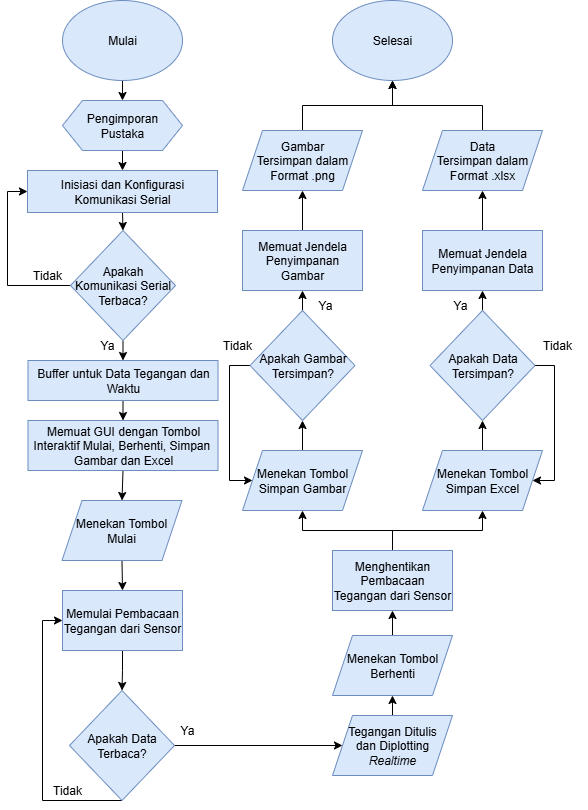

The diagram above was exported from draw.io. Its source (the exported page's mxGraphModel, read from the mxfile embedded in the PNG):
<mxGraphModel dx="1234" dy="689" grid="1" gridSize="10" guides="1" tooltips="1" connect="1" arrows="1" fold="1" page="1" pageScale="1" pageWidth="850" pageHeight="1100" math="0" shadow="0">
  <root>
    <mxCell id="0" />
    <mxCell id="1" parent="0" />
    <mxCell id="_3RC0zzLtkPYsfpb2KwA-2" style="edgeStyle=orthogonalEdgeStyle;rounded=0;orthogonalLoop=1;jettySize=auto;html=1;exitX=0.5;exitY=1;exitDx=0;exitDy=0;entryX=0.5;entryY=0;entryDx=0;entryDy=0;" edge="1" parent="1" source="GugLi44FKBNKbR8zkLGr-1" target="_3RC0zzLtkPYsfpb2KwA-1">
      <mxGeometry relative="1" as="geometry" />
    </mxCell>
    <mxCell id="GugLi44FKBNKbR8zkLGr-1" value="Mulai" style="ellipse;whiteSpace=wrap;html=1;fillColor=#dae8fc;strokeColor=#6c8ebf;" parent="1" vertex="1">
      <mxGeometry x="95" y="10" width="120" height="80" as="geometry" />
    </mxCell>
    <mxCell id="_3RC0zzLtkPYsfpb2KwA-28" style="edgeStyle=orthogonalEdgeStyle;rounded=0;orthogonalLoop=1;jettySize=auto;html=1;exitX=0.5;exitY=1;exitDx=0;exitDy=0;entryX=0.5;entryY=0;entryDx=0;entryDy=0;" edge="1" parent="1" source="_3RC0zzLtkPYsfpb2KwA-1" target="_3RC0zzLtkPYsfpb2KwA-3">
      <mxGeometry relative="1" as="geometry" />
    </mxCell>
    <mxCell id="_3RC0zzLtkPYsfpb2KwA-1" value="Pengimporan Pustaka" style="shape=hexagon;perimeter=hexagonPerimeter2;whiteSpace=wrap;html=1;fixedSize=1;fillColor=#dae8fc;strokeColor=#6c8ebf;" vertex="1" parent="1">
      <mxGeometry x="95" y="110" width="120" height="50" as="geometry" />
    </mxCell>
    <mxCell id="_3RC0zzLtkPYsfpb2KwA-29" style="edgeStyle=orthogonalEdgeStyle;rounded=0;orthogonalLoop=1;jettySize=auto;html=1;exitX=0.5;exitY=1;exitDx=0;exitDy=0;entryX=0.5;entryY=0;entryDx=0;entryDy=0;" edge="1" parent="1" source="_3RC0zzLtkPYsfpb2KwA-3" target="_3RC0zzLtkPYsfpb2KwA-6">
      <mxGeometry relative="1" as="geometry" />
    </mxCell>
    <mxCell id="_3RC0zzLtkPYsfpb2KwA-3" value="Inisiasi dan Konfigurasi Komunikasi Serial" style="rounded=0;whiteSpace=wrap;html=1;fillColor=#dae8fc;strokeColor=#6c8ebf;" vertex="1" parent="1">
      <mxGeometry x="60" y="180" width="190" height="42" as="geometry" />
    </mxCell>
    <mxCell id="_3RC0zzLtkPYsfpb2KwA-32" style="edgeStyle=orthogonalEdgeStyle;rounded=0;orthogonalLoop=1;jettySize=auto;html=1;exitX=0.5;exitY=1;exitDx=0;exitDy=0;entryX=0.5;entryY=0;entryDx=0;entryDy=0;" edge="1" parent="1" source="_3RC0zzLtkPYsfpb2KwA-4" target="_3RC0zzLtkPYsfpb2KwA-5">
      <mxGeometry relative="1" as="geometry" />
    </mxCell>
    <mxCell id="_3RC0zzLtkPYsfpb2KwA-4" value="Buffer untuk Data Tegangan dan Waktu" style="rounded=0;whiteSpace=wrap;html=1;fillColor=#dae8fc;strokeColor=#6c8ebf;" vertex="1" parent="1">
      <mxGeometry x="60.5" y="370" width="190" height="40" as="geometry" />
    </mxCell>
    <mxCell id="_3RC0zzLtkPYsfpb2KwA-33" style="edgeStyle=orthogonalEdgeStyle;rounded=0;orthogonalLoop=1;jettySize=auto;html=1;exitX=0.5;exitY=1;exitDx=0;exitDy=0;entryX=0.5;entryY=0;entryDx=0;entryDy=0;" edge="1" parent="1" source="_3RC0zzLtkPYsfpb2KwA-5" target="_3RC0zzLtkPYsfpb2KwA-7">
      <mxGeometry relative="1" as="geometry" />
    </mxCell>
    <mxCell id="_3RC0zzLtkPYsfpb2KwA-5" value="Memuat GUI dengan Tombol Interaktif Mulai, Berhenti, Simpan&amp;nbsp; Gambar dan Excel" style="rounded=0;whiteSpace=wrap;html=1;fillColor=#dae8fc;strokeColor=#6c8ebf;" vertex="1" parent="1">
      <mxGeometry x="60.5" y="430" width="190" height="50" as="geometry" />
    </mxCell>
    <mxCell id="_3RC0zzLtkPYsfpb2KwA-30" style="edgeStyle=orthogonalEdgeStyle;rounded=0;orthogonalLoop=1;jettySize=auto;html=1;exitX=0;exitY=0.5;exitDx=0;exitDy=0;entryX=0;entryY=0.5;entryDx=0;entryDy=0;" edge="1" parent="1" source="_3RC0zzLtkPYsfpb2KwA-6" target="_3RC0zzLtkPYsfpb2KwA-3">
      <mxGeometry relative="1" as="geometry" />
    </mxCell>
    <mxCell id="_3RC0zzLtkPYsfpb2KwA-31" style="edgeStyle=orthogonalEdgeStyle;rounded=0;orthogonalLoop=1;jettySize=auto;html=1;exitX=0.5;exitY=1;exitDx=0;exitDy=0;entryX=0.5;entryY=0;entryDx=0;entryDy=0;" edge="1" parent="1" source="_3RC0zzLtkPYsfpb2KwA-6" target="_3RC0zzLtkPYsfpb2KwA-4">
      <mxGeometry relative="1" as="geometry" />
    </mxCell>
    <mxCell id="_3RC0zzLtkPYsfpb2KwA-6" value="Apakah Komunikasi Serial&lt;div&gt;Terbaca?&lt;/div&gt;" style="rhombus;whiteSpace=wrap;html=1;fillColor=#dae8fc;strokeColor=#6c8ebf;" vertex="1" parent="1">
      <mxGeometry x="103" y="240" width="105" height="110" as="geometry" />
    </mxCell>
    <mxCell id="_3RC0zzLtkPYsfpb2KwA-34" style="edgeStyle=orthogonalEdgeStyle;rounded=0;orthogonalLoop=1;jettySize=auto;html=1;exitX=0.5;exitY=1;exitDx=0;exitDy=0;entryX=0.5;entryY=0;entryDx=0;entryDy=0;" edge="1" parent="1" source="_3RC0zzLtkPYsfpb2KwA-7" target="_3RC0zzLtkPYsfpb2KwA-11">
      <mxGeometry relative="1" as="geometry" />
    </mxCell>
    <mxCell id="_3RC0zzLtkPYsfpb2KwA-7" value="Menekan Tombol&lt;div&gt;Mulai&lt;/div&gt;" style="shape=parallelogram;perimeter=parallelogramPerimeter;whiteSpace=wrap;html=1;fixedSize=1;fillColor=#dae8fc;strokeColor=#6c8ebf;" vertex="1" parent="1">
      <mxGeometry x="94.5" y="510" width="120" height="60" as="geometry" />
    </mxCell>
    <mxCell id="_3RC0zzLtkPYsfpb2KwA-39" style="edgeStyle=orthogonalEdgeStyle;rounded=0;orthogonalLoop=1;jettySize=auto;html=1;exitX=0.5;exitY=0;exitDx=0;exitDy=0;entryX=0.5;entryY=1;entryDx=0;entryDy=0;" edge="1" parent="1" source="_3RC0zzLtkPYsfpb2KwA-8" target="_3RC0zzLtkPYsfpb2KwA-18">
      <mxGeometry relative="1" as="geometry" />
    </mxCell>
    <mxCell id="_3RC0zzLtkPYsfpb2KwA-8" value="Menekan Tombol&lt;div&gt;Berhenti&lt;/div&gt;" style="shape=parallelogram;perimeter=parallelogramPerimeter;whiteSpace=wrap;html=1;fixedSize=1;fillColor=#dae8fc;strokeColor=#6c8ebf;" vertex="1" parent="1">
      <mxGeometry x="365" y="645" width="120" height="60" as="geometry" />
    </mxCell>
    <mxCell id="_3RC0zzLtkPYsfpb2KwA-42" style="edgeStyle=orthogonalEdgeStyle;rounded=0;orthogonalLoop=1;jettySize=auto;html=1;exitX=0.5;exitY=0;exitDx=0;exitDy=0;entryX=0.5;entryY=1;entryDx=0;entryDy=0;" edge="1" parent="1" source="_3RC0zzLtkPYsfpb2KwA-9" target="_3RC0zzLtkPYsfpb2KwA-19">
      <mxGeometry relative="1" as="geometry" />
    </mxCell>
    <mxCell id="_3RC0zzLtkPYsfpb2KwA-9" value="Menekan Tombol&lt;div&gt;Simpan Gambar&lt;/div&gt;" style="shape=parallelogram;perimeter=parallelogramPerimeter;whiteSpace=wrap;html=1;fixedSize=1;fillColor=#dae8fc;strokeColor=#6c8ebf;" vertex="1" parent="1">
      <mxGeometry x="275" y="460" width="120" height="60" as="geometry" />
    </mxCell>
    <mxCell id="_3RC0zzLtkPYsfpb2KwA-43" style="edgeStyle=orthogonalEdgeStyle;rounded=0;orthogonalLoop=1;jettySize=auto;html=1;exitX=0.5;exitY=0;exitDx=0;exitDy=0;entryX=0.5;entryY=1;entryDx=0;entryDy=0;" edge="1" parent="1" source="_3RC0zzLtkPYsfpb2KwA-10" target="_3RC0zzLtkPYsfpb2KwA-20">
      <mxGeometry relative="1" as="geometry" />
    </mxCell>
    <mxCell id="_3RC0zzLtkPYsfpb2KwA-10" value="Menekan Tombol&lt;div&gt;Simpan Excel&lt;/div&gt;" style="shape=parallelogram;perimeter=parallelogramPerimeter;whiteSpace=wrap;html=1;fixedSize=1;fillColor=#dae8fc;strokeColor=#6c8ebf;" vertex="1" parent="1">
      <mxGeometry x="455" y="460" width="120" height="60" as="geometry" />
    </mxCell>
    <mxCell id="_3RC0zzLtkPYsfpb2KwA-35" style="edgeStyle=orthogonalEdgeStyle;rounded=0;orthogonalLoop=1;jettySize=auto;html=1;exitX=0.5;exitY=1;exitDx=0;exitDy=0;entryX=0.5;entryY=0;entryDx=0;entryDy=0;" edge="1" parent="1" source="_3RC0zzLtkPYsfpb2KwA-11" target="_3RC0zzLtkPYsfpb2KwA-13">
      <mxGeometry relative="1" as="geometry" />
    </mxCell>
    <mxCell id="_3RC0zzLtkPYsfpb2KwA-11" value="Memulai Pembacaan Tegangan dari Sensor" style="rounded=0;whiteSpace=wrap;html=1;fillColor=#dae8fc;strokeColor=#6c8ebf;" vertex="1" parent="1">
      <mxGeometry x="95" y="600" width="120" height="60" as="geometry" />
    </mxCell>
    <mxCell id="_3RC0zzLtkPYsfpb2KwA-36" style="edgeStyle=orthogonalEdgeStyle;rounded=0;orthogonalLoop=1;jettySize=auto;html=1;exitX=1;exitY=0.5;exitDx=0;exitDy=0;entryX=0;entryY=0.5;entryDx=0;entryDy=0;" edge="1" parent="1" source="_3RC0zzLtkPYsfpb2KwA-13" target="_3RC0zzLtkPYsfpb2KwA-15">
      <mxGeometry relative="1" as="geometry" />
    </mxCell>
    <mxCell id="_3RC0zzLtkPYsfpb2KwA-37" style="edgeStyle=orthogonalEdgeStyle;rounded=0;orthogonalLoop=1;jettySize=auto;html=1;exitX=0.5;exitY=1;exitDx=0;exitDy=0;entryX=0;entryY=0.5;entryDx=0;entryDy=0;" edge="1" parent="1" source="_3RC0zzLtkPYsfpb2KwA-13" target="_3RC0zzLtkPYsfpb2KwA-11">
      <mxGeometry relative="1" as="geometry">
        <Array as="points">
          <mxPoint x="155" y="810" />
          <mxPoint x="75" y="810" />
          <mxPoint x="75" y="630" />
        </Array>
      </mxGeometry>
    </mxCell>
    <mxCell id="_3RC0zzLtkPYsfpb2KwA-13" value="Apakah Data Terbaca?" style="rhombus;whiteSpace=wrap;html=1;fillColor=#dae8fc;strokeColor=#6c8ebf;" vertex="1" parent="1">
      <mxGeometry x="102" y="700" width="105" height="110" as="geometry" />
    </mxCell>
    <mxCell id="_3RC0zzLtkPYsfpb2KwA-38" style="edgeStyle=orthogonalEdgeStyle;rounded=0;orthogonalLoop=1;jettySize=auto;html=1;exitX=0.5;exitY=0;exitDx=0;exitDy=0;entryX=0.5;entryY=1;entryDx=0;entryDy=0;" edge="1" parent="1" source="_3RC0zzLtkPYsfpb2KwA-15" target="_3RC0zzLtkPYsfpb2KwA-8">
      <mxGeometry relative="1" as="geometry" />
    </mxCell>
    <mxCell id="_3RC0zzLtkPYsfpb2KwA-15" value="Tegangan Ditulis&lt;div&gt;dan Diplotting &lt;i&gt;Realtime&lt;/i&gt;&lt;/div&gt;" style="shape=parallelogram;perimeter=parallelogramPerimeter;whiteSpace=wrap;html=1;fixedSize=1;fillColor=#dae8fc;strokeColor=#6c8ebf;" vertex="1" parent="1">
      <mxGeometry x="365" y="725" width="120" height="60" as="geometry" />
    </mxCell>
    <mxCell id="_3RC0zzLtkPYsfpb2KwA-40" style="edgeStyle=orthogonalEdgeStyle;rounded=0;orthogonalLoop=1;jettySize=auto;html=1;exitX=0.5;exitY=0;exitDx=0;exitDy=0;entryX=0.5;entryY=1;entryDx=0;entryDy=0;" edge="1" parent="1" source="_3RC0zzLtkPYsfpb2KwA-18" target="_3RC0zzLtkPYsfpb2KwA-9">
      <mxGeometry relative="1" as="geometry" />
    </mxCell>
    <mxCell id="_3RC0zzLtkPYsfpb2KwA-41" style="edgeStyle=orthogonalEdgeStyle;rounded=0;orthogonalLoop=1;jettySize=auto;html=1;exitX=0.5;exitY=0;exitDx=0;exitDy=0;entryX=0.5;entryY=1;entryDx=0;entryDy=0;" edge="1" parent="1" source="_3RC0zzLtkPYsfpb2KwA-18" target="_3RC0zzLtkPYsfpb2KwA-10">
      <mxGeometry relative="1" as="geometry" />
    </mxCell>
    <mxCell id="_3RC0zzLtkPYsfpb2KwA-18" value="Menghentikan Pembacaan Tegangan dari Sensor" style="rounded=0;whiteSpace=wrap;html=1;fillColor=#dae8fc;strokeColor=#6c8ebf;" vertex="1" parent="1">
      <mxGeometry x="365" y="560" width="120" height="60" as="geometry" />
    </mxCell>
    <mxCell id="_3RC0zzLtkPYsfpb2KwA-44" style="edgeStyle=orthogonalEdgeStyle;rounded=0;orthogonalLoop=1;jettySize=auto;html=1;exitX=0;exitY=0.5;exitDx=0;exitDy=0;entryX=0;entryY=0.5;entryDx=0;entryDy=0;" edge="1" parent="1" source="_3RC0zzLtkPYsfpb2KwA-19" target="_3RC0zzLtkPYsfpb2KwA-9">
      <mxGeometry relative="1" as="geometry">
        <Array as="points">
          <mxPoint x="262" y="375" />
          <mxPoint x="262" y="490" />
        </Array>
      </mxGeometry>
    </mxCell>
    <mxCell id="_3RC0zzLtkPYsfpb2KwA-46" style="edgeStyle=orthogonalEdgeStyle;rounded=0;orthogonalLoop=1;jettySize=auto;html=1;exitX=0.5;exitY=0;exitDx=0;exitDy=0;entryX=0.5;entryY=1;entryDx=0;entryDy=0;" edge="1" parent="1" source="_3RC0zzLtkPYsfpb2KwA-19" target="_3RC0zzLtkPYsfpb2KwA-23">
      <mxGeometry relative="1" as="geometry" />
    </mxCell>
    <mxCell id="_3RC0zzLtkPYsfpb2KwA-19" value="Apakah Gambar Tersimpan?" style="rhombus;whiteSpace=wrap;html=1;fillColor=#dae8fc;strokeColor=#6c8ebf;" vertex="1" parent="1">
      <mxGeometry x="282.5" y="320" width="105" height="110" as="geometry" />
    </mxCell>
    <mxCell id="_3RC0zzLtkPYsfpb2KwA-47" style="edgeStyle=orthogonalEdgeStyle;rounded=0;orthogonalLoop=1;jettySize=auto;html=1;exitX=0.5;exitY=0;exitDx=0;exitDy=0;entryX=0.5;entryY=1;entryDx=0;entryDy=0;" edge="1" parent="1" source="_3RC0zzLtkPYsfpb2KwA-20" target="_3RC0zzLtkPYsfpb2KwA-24">
      <mxGeometry relative="1" as="geometry" />
    </mxCell>
    <mxCell id="_3RC0zzLtkPYsfpb2KwA-57" style="edgeStyle=orthogonalEdgeStyle;rounded=0;orthogonalLoop=1;jettySize=auto;html=1;exitX=1;exitY=0.5;exitDx=0;exitDy=0;entryX=1;entryY=0.5;entryDx=0;entryDy=0;" edge="1" parent="1" source="_3RC0zzLtkPYsfpb2KwA-20" target="_3RC0zzLtkPYsfpb2KwA-10">
      <mxGeometry relative="1" as="geometry">
        <Array as="points">
          <mxPoint x="587" y="375" />
          <mxPoint x="587" y="490" />
        </Array>
      </mxGeometry>
    </mxCell>
    <mxCell id="_3RC0zzLtkPYsfpb2KwA-20" value="Apakah Data Tersimpan?" style="rhombus;whiteSpace=wrap;html=1;fillColor=#dae8fc;strokeColor=#6c8ebf;" vertex="1" parent="1">
      <mxGeometry x="462.5" y="320" width="105" height="110" as="geometry" />
    </mxCell>
    <mxCell id="_3RC0zzLtkPYsfpb2KwA-48" style="edgeStyle=orthogonalEdgeStyle;rounded=0;orthogonalLoop=1;jettySize=auto;html=1;exitX=0.5;exitY=0;exitDx=0;exitDy=0;entryX=0.5;entryY=1;entryDx=0;entryDy=0;" edge="1" parent="1" source="_3RC0zzLtkPYsfpb2KwA-23" target="_3RC0zzLtkPYsfpb2KwA-25">
      <mxGeometry relative="1" as="geometry" />
    </mxCell>
    <mxCell id="_3RC0zzLtkPYsfpb2KwA-23" value="Memuat Jendela Penyimpanan Gambar" style="rounded=0;whiteSpace=wrap;html=1;fillColor=#dae8fc;strokeColor=#6c8ebf;" vertex="1" parent="1">
      <mxGeometry x="275" y="240" width="120" height="60" as="geometry" />
    </mxCell>
    <mxCell id="_3RC0zzLtkPYsfpb2KwA-49" style="edgeStyle=orthogonalEdgeStyle;rounded=0;orthogonalLoop=1;jettySize=auto;html=1;exitX=0.5;exitY=0;exitDx=0;exitDy=0;entryX=0.5;entryY=1;entryDx=0;entryDy=0;" edge="1" parent="1" source="_3RC0zzLtkPYsfpb2KwA-24" target="_3RC0zzLtkPYsfpb2KwA-26">
      <mxGeometry relative="1" as="geometry" />
    </mxCell>
    <mxCell id="_3RC0zzLtkPYsfpb2KwA-24" value="Memuat Jendela Penyimpanan Data" style="rounded=0;whiteSpace=wrap;html=1;fillColor=#dae8fc;strokeColor=#6c8ebf;" vertex="1" parent="1">
      <mxGeometry x="455" y="240" width="120" height="60" as="geometry" />
    </mxCell>
    <mxCell id="_3RC0zzLtkPYsfpb2KwA-50" style="edgeStyle=orthogonalEdgeStyle;rounded=0;orthogonalLoop=1;jettySize=auto;html=1;exitX=0.5;exitY=0;exitDx=0;exitDy=0;entryX=0.5;entryY=1;entryDx=0;entryDy=0;" edge="1" parent="1" source="_3RC0zzLtkPYsfpb2KwA-25" target="_3RC0zzLtkPYsfpb2KwA-27">
      <mxGeometry relative="1" as="geometry" />
    </mxCell>
    <mxCell id="_3RC0zzLtkPYsfpb2KwA-25" value="Gambar&lt;div&gt;Tersimpan dalam&lt;div&gt;Format .png&lt;/div&gt;&lt;/div&gt;" style="shape=parallelogram;perimeter=parallelogramPerimeter;whiteSpace=wrap;html=1;fixedSize=1;fillColor=#dae8fc;strokeColor=#6c8ebf;" vertex="1" parent="1">
      <mxGeometry x="275" y="140" width="120" height="60" as="geometry" />
    </mxCell>
    <mxCell id="_3RC0zzLtkPYsfpb2KwA-52" style="edgeStyle=orthogonalEdgeStyle;rounded=0;orthogonalLoop=1;jettySize=auto;html=1;exitX=0.5;exitY=0;exitDx=0;exitDy=0;entryX=0.5;entryY=1;entryDx=0;entryDy=0;" edge="1" parent="1" source="_3RC0zzLtkPYsfpb2KwA-26" target="_3RC0zzLtkPYsfpb2KwA-27">
      <mxGeometry relative="1" as="geometry" />
    </mxCell>
    <mxCell id="_3RC0zzLtkPYsfpb2KwA-26" value="Data&lt;div&gt;Tersimpan dalam&lt;div&gt;Format .xlsx&lt;/div&gt;&lt;/div&gt;" style="shape=parallelogram;perimeter=parallelogramPerimeter;whiteSpace=wrap;html=1;fixedSize=1;fillColor=#dae8fc;strokeColor=#6c8ebf;" vertex="1" parent="1">
      <mxGeometry x="455" y="140" width="120" height="60" as="geometry" />
    </mxCell>
    <mxCell id="_3RC0zzLtkPYsfpb2KwA-27" value="Selesai" style="ellipse;whiteSpace=wrap;html=1;fillColor=#dae8fc;strokeColor=#6c8ebf;" vertex="1" parent="1">
      <mxGeometry x="365" y="10" width="120" height="80" as="geometry" />
    </mxCell>
    <mxCell id="_3RC0zzLtkPYsfpb2KwA-53" value="Tidak" style="text;html=1;align=center;verticalAlign=middle;whiteSpace=wrap;rounded=0;" vertex="1" parent="1">
      <mxGeometry x="50" y="270" width="60" height="30" as="geometry" />
    </mxCell>
    <mxCell id="_3RC0zzLtkPYsfpb2KwA-54" value="Tidak" style="text;html=1;align=center;verticalAlign=middle;whiteSpace=wrap;rounded=0;" vertex="1" parent="1">
      <mxGeometry x="70" y="785" width="60" height="30" as="geometry" />
    </mxCell>
    <mxCell id="_3RC0zzLtkPYsfpb2KwA-55" value="Tidak" style="text;html=1;align=center;verticalAlign=middle;whiteSpace=wrap;rounded=0;" vertex="1" parent="1">
      <mxGeometry x="240" y="340" width="60" height="30" as="geometry" />
    </mxCell>
    <mxCell id="_3RC0zzLtkPYsfpb2KwA-56" value="Tidak" style="text;html=1;align=center;verticalAlign=middle;whiteSpace=wrap;rounded=0;" vertex="1" parent="1">
      <mxGeometry x="560" y="340" width="60" height="30" as="geometry" />
    </mxCell>
    <mxCell id="_3RC0zzLtkPYsfpb2KwA-58" value="Ya" style="text;html=1;align=center;verticalAlign=middle;whiteSpace=wrap;rounded=0;" vertex="1" parent="1">
      <mxGeometry x="190" y="725" width="60" height="30" as="geometry" />
    </mxCell>
    <mxCell id="_3RC0zzLtkPYsfpb2KwA-59" value="Ya" style="text;html=1;align=center;verticalAlign=middle;whiteSpace=wrap;rounded=0;" vertex="1" parent="1">
      <mxGeometry x="110" y="340" width="60" height="30" as="geometry" />
    </mxCell>
    <mxCell id="_3RC0zzLtkPYsfpb2KwA-60" value="Ya" style="text;html=1;align=center;verticalAlign=middle;whiteSpace=wrap;rounded=0;" vertex="1" parent="1">
      <mxGeometry x="327.5" y="300" width="60" height="30" as="geometry" />
    </mxCell>
    <mxCell id="_3RC0zzLtkPYsfpb2KwA-61" value="Ya" style="text;html=1;align=center;verticalAlign=middle;whiteSpace=wrap;rounded=0;" vertex="1" parent="1">
      <mxGeometry x="462.5" y="300" width="60" height="30" as="geometry" />
    </mxCell>
  </root>
</mxGraphModel>